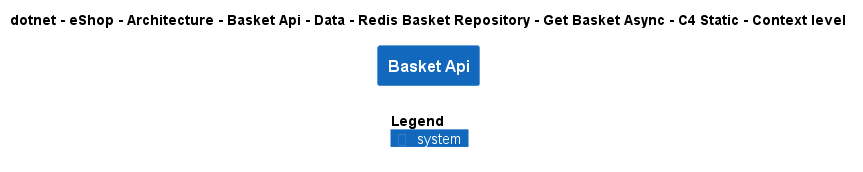

The diagram above was rendered by PlantUML. Its source (embedded in the PNG):
@startuml
!include ..\..\..\..\..\..\..\..\..\..\..\.c4s\C4_Context.puml

AddElementTag("c4interflow:lifecycle:new", $bgColor=green, $fontColor=#ffffff, $borderColor=green, $shadowing="False")
AddElementTag("c4interflow:lifecycle:changed", $bgColor=orange, $fontColor=#ffffff, $borderColor=orange, $shadowing="False")
AddElementTag("c4interflow:lifecycle:removed", $bgColor=red, $fontColor=#ffffff, $borderColor=red, $shadowing="False")

AddRelTag("c4interflow:lifecycle:new", $textColor=green, $lineColor=green)
AddRelTag("c4interflow:lifecycle:changed", $textColor=orange, $lineColor=orange)
AddRelTag("c4interflow:lifecycle:removed", $textColor=red, $lineColor=red)

SHOW_PERSON_PORTRAIT()
LAYOUT_TOP_DOWN()

skinparam linetype polyline

title dotnet - eShop - Architecture - Basket Api - Data - Redis Basket Repository - Get Basket Async - C4 Static - Context level

System(dotnet.eShop.Architecture.SoftwareSystems.BasketApi, "Basket Api", "")



SHOW_LEGEND()
@enduml